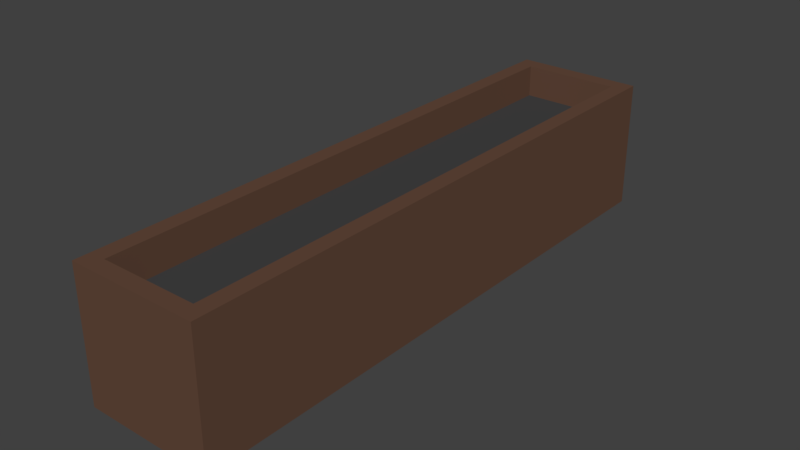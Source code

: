 # Source: PlantBase_Empty_2x0.5x1.blend  (saved by Blender 2.79.0; exported with 4.5.12 LTS)
import bpy
from mathutils import Matrix  # noqa: F401  (used for matrix-valued properties, if any)

bpy.ops.wm.read_factory_settings(use_empty=True)
scene = bpy.context.scene
scene.name = 'Scene'

# ---- collections
col_collection_1 = bpy.data.collections.new('Collection 1'); scene.collection.children.link(col_collection_1)

# ---- materials (node trees are filled in below, after node groups)
mat_wood_007 = bpy.data.materials.new('Wood.007')
mat_wood_007.alpha_threshold = 0.0
mat_wood_007.use_transparent_shadow = False
mat_wood_007.diffuse_color = (0.1282, 0.06695, 0.04347, 1.0)
mat_wood_007.roughness = 0.5
mat_wood_007.specular_intensity = 0.0
mat_stonedark_001 = bpy.data.materials.new('StoneDark.001')
mat_stonedark_001.alpha_threshold = 0.0
mat_stonedark_001.use_transparent_shadow = False
mat_stonedark_001.diffuse_color = (0.05702, 0.05627, 0.05779, 1.0)
mat_stonedark_001.roughness = 0.5
mat_stonedark_001.specular_intensity = 0.0

# ---- material node trees

# ---- world
world_world = bpy.data.worlds.new('World'); scene.world = world_world
world_world.color = (0.05088, 0.05088, 0.05088)
world_world.use_sun_shadow = False
world_world.sun_shadow_jitter_overblur = 0.0
world_world.cycles.sampling_method = 'MANUAL'

# ---- meshes
me_plantbase_2x0_5x1_a = bpy.data.meshes.new('PlantBase_2x0.5x1_A')
me_plantbase_2x0_5x1_a.from_pydata([(1.9, 0.0, 0.0), (1.9, -0.4, 0.0), (0.1, -0.4, 0.0), (0.1, 2.384e-07, 0.0), (1.85, -0.05, 0.4), (1.85, -0.35, 0.4), (0.15, -0.35, 0.4), (0.15, -0.05, 0.4), (1.9, -2.384e-07, 0.4), (1.9, -0.4, 0.4), (0.1, 0.0, 0.4), (0.1, -0.4, 0.4), (1.85, -0.05, 0.3), (1.85, -0.35, 0.3), (0.15, -0.05, 0.3), (0.15, -0.35, 0.3)], [], [(0, 1, 2, 3), (5, 4, 12, 13), (0, 8, 9, 1), (1, 9, 11, 2), (2, 11, 10, 3), (8, 0, 3, 10), (4, 5, 9, 8), (7, 4, 8, 10), (5, 6, 11, 9), (6, 7, 10, 11), (12, 14, 15, 13), (7, 6, 15, 14), (4, 7, 14, 12), (6, 5, 13, 15)])
me_plantbase_2x0_5x1_a.polygons.foreach_set('material_index', [0, 0, 0, 0, 0, 0, 0, 0, 0, 0, 1, 0, 0, 0])
me_plantbase_2x0_5x1_a.materials.append(mat_wood_007)
me_plantbase_2x0_5x1_a.materials.append(mat_stonedark_001)
me_plantbase_2x0_5x1_a.use_remesh_preserve_volume = False
me_plantbase_2x0_5x1_a.use_remesh_preserve_attributes = False
me_plantbase_2x0_5x1_a.use_mirror_vertex_groups = False
me_plantbase_2x0_5x1_a.update()

# ---- objects
ob_plantbase_2x0_5x1 = bpy.data.objects.new('PlantBase_2x0.5x1', me_plantbase_2x0_5x1_a)

# ---- transforms, parenting, visibility, modifiers, constraints
ob_plantbase_2x0_5x1.location = (0.0, 0.0, 0.0)
ob_plantbase_2x0_5x1.rotation_euler = (0.0, -0.0, 7.854)
ob_plantbase_2x0_5x1.lock_rotations_4d = False
ob_plantbase_2x0_5x1.empty_display_type = 'ARROWS'
ob_plantbase_2x0_5x1.lineart.crease_threshold = 0.0

# ---- collection membership
col_collection_1.objects.link(ob_plantbase_2x0_5x1)

# ---- scene / render settings (as saved in the file)
scene.frame_start = 1; scene.frame_end = 250; scene.frame_set(1)
scene.render.engine = 'BLENDER_EEVEE_NEXT'
scene.render.resolution_percentage = 50
scene.render.dither_intensity = 0.0
scene.cycles.use_denoising = False
scene.cycles.samples = 128
scene.cycles.sampling_pattern = 'TABULATED_SOBOL'
scene.cycles.use_adaptive_sampling = False
scene.cycles.use_light_tree = False
scene.cycles.blur_glossy = 0.0
scene.cycles.sample_clamp_indirect = 0.0
scene.view_settings.view_transform = 'Standard'
bpy.context.view_layer.update()

# ---- added for rendering (the .blend has no active camera and no usable light): camera, sun
cam_auto = bpy.data.cameras.new('AutoCamera')
cam_auto.lens = 50.0
cam_auto.sensor_width = 36.0
cam_auto.clip_end = 1000.0
ob_auto_camera = bpy.data.objects.new('AutoCamera', cam_auto)
scene.collection.objects.link(ob_auto_camera)
ob_auto_camera.location = (1.94571, -1.09485, 1.59657)
ob_auto_camera.rotation_euler = (1.09748, -7.21219e-08, 0.694738)
scene.camera = ob_auto_camera
light_auto_sun = bpy.data.lights.new('AutoSun', 'SUN')
light_auto_sun.energy = 3.0
light_auto_sun.angle = 0.0523599
ob_auto_sun = bpy.data.objects.new('AutoSun', light_auto_sun)
scene.collection.objects.link(ob_auto_sun)
ob_auto_sun.rotation_euler = (0.872665, 0.174533, 0.523599)
bpy.context.view_layer.update()
